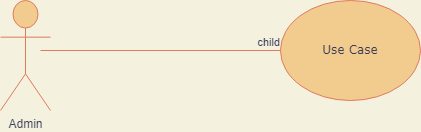

The diagram above was exported from draw.io. Its source (the exported page's mxGraphModel, read from the mxfile embedded in the PNG):
<mxGraphModel dx="782" dy="402" grid="1" gridSize="10" guides="1" tooltips="1" connect="1" arrows="1" fold="1" page="1" pageScale="1" pageWidth="850" pageHeight="1100" background="#F4F1DE" math="0" shadow="0">
  <root>
    <object label="" id="0">
      <mxCell />
    </object>
    <mxCell id="1" parent="0" />
    <object label="Admin" Name="Admin" id="kJSDpg9WmMJR9LL1WlnR-1">
      <mxCell style="shape=umlActor;verticalLabelPosition=bottom;verticalAlign=top;html=1;fillColor=#F2CC8F;strokeColor=#E07A5F;fontColor=#393C56;" parent="1" vertex="1">
        <mxGeometry x="170" y="160" width="50" height="110" as="geometry" />
      </mxCell>
    </object>
    <mxCell id="kJSDpg9WmMJR9LL1WlnR-13" value="" style="endArrow=none;html=1;edgeStyle=orthogonalEdgeStyle;rounded=0;labelBackgroundColor=#F4F1DE;strokeColor=#E07A5F;fontColor=#393C56;" parent="1" edge="1">
      <mxGeometry relative="1" as="geometry">
        <mxPoint x="210" y="210" as="sourcePoint" />
        <mxPoint x="450" y="210" as="targetPoint" />
      </mxGeometry>
    </mxCell>
    <mxCell id="kJSDpg9WmMJR9LL1WlnR-15" value="child" style="edgeLabel;resizable=0;html=1;align=right;verticalAlign=bottom;labelBackgroundColor=#F4F1DE;fontColor=#393C56;" parent="kJSDpg9WmMJR9LL1WlnR-13" connectable="0" vertex="1">
      <mxGeometry x="1" relative="1" as="geometry" />
    </mxCell>
    <object label="Use Case" placeholders="1" grey="dfdf" id="kJSDpg9WmMJR9LL1WlnR-16">
      <mxCell style="ellipse;whiteSpace=wrap;html=1;fontFamily=Verdana;fillColor=#F2CC8F;strokeColor=#E07A5F;fontColor=#393C56;" parent="1" vertex="1">
        <mxGeometry x="450" y="160" width="140" height="100" as="geometry" />
      </mxCell>
    </object>
  </root>
</mxGraphModel>